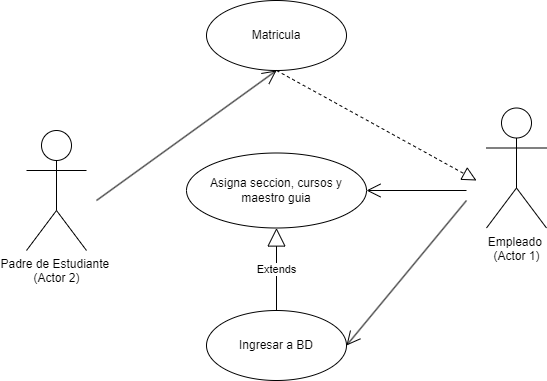

The diagram above was exported from draw.io. Its source (the exported page's mxGraphModel, read from the mxfile embedded in the PNG):
<mxGraphModel dx="1422" dy="762" grid="1" gridSize="10" guides="1" tooltips="1" connect="1" arrows="1" fold="1" page="1" pageScale="1" pageWidth="827" pageHeight="1169" math="0" shadow="0">
  <root>
    <mxCell id="0" />
    <mxCell id="1" parent="0" />
    <mxCell id="uyGxxVSv-SqFAOCF4jyk-2" value="Empleado &lt;br&gt;(Actor 1)" style="shape=umlActor;verticalLabelPosition=bottom;verticalAlign=top;html=1;" vertex="1" parent="1">
      <mxGeometry x="590" y="187.5" width="60" height="120" as="geometry" />
    </mxCell>
    <mxCell id="uyGxxVSv-SqFAOCF4jyk-3" value="Matricula" style="ellipse;whiteSpace=wrap;html=1;" vertex="1" parent="1">
      <mxGeometry x="310" y="80" width="140" height="70" as="geometry" />
    </mxCell>
    <mxCell id="uyGxxVSv-SqFAOCF4jyk-5" value="Padre de Estudiante &lt;br&gt;(Actor 2)" style="shape=umlActor;verticalLabelPosition=bottom;verticalAlign=top;html=1;" vertex="1" parent="1">
      <mxGeometry x="130" y="210" width="60" height="120" as="geometry" />
    </mxCell>
    <mxCell id="uyGxxVSv-SqFAOCF4jyk-6" value="Ingresar a BD" style="ellipse;whiteSpace=wrap;html=1;" vertex="1" parent="1">
      <mxGeometry x="310" y="390" width="140" height="70" as="geometry" />
    </mxCell>
    <mxCell id="uyGxxVSv-SqFAOCF4jyk-7" value="Asigna seccion, cursos y maestro guia" style="ellipse;whiteSpace=wrap;html=1;" vertex="1" parent="1">
      <mxGeometry x="290" y="232.5" width="180" height="75" as="geometry" />
    </mxCell>
    <mxCell id="uyGxxVSv-SqFAOCF4jyk-12" value="Extends" style="endArrow=block;endSize=16;endFill=0;html=1;rounded=0;entryX=0.5;entryY=1;entryDx=0;entryDy=0;exitX=0.5;exitY=0;exitDx=0;exitDy=0;" edge="1" parent="1" source="uyGxxVSv-SqFAOCF4jyk-6" target="uyGxxVSv-SqFAOCF4jyk-7">
      <mxGeometry width="160" relative="1" as="geometry">
        <mxPoint x="380" y="380" as="sourcePoint" />
        <mxPoint x="490" y="180" as="targetPoint" />
      </mxGeometry>
    </mxCell>
    <mxCell id="uyGxxVSv-SqFAOCF4jyk-16" value="" style="endArrow=open;endFill=1;endSize=12;html=1;rounded=0;entryX=0.5;entryY=1;entryDx=0;entryDy=0;" edge="1" parent="1" target="uyGxxVSv-SqFAOCF4jyk-3">
      <mxGeometry width="160" relative="1" as="geometry">
        <mxPoint x="200" y="280" as="sourcePoint" />
        <mxPoint x="490" y="180" as="targetPoint" />
      </mxGeometry>
    </mxCell>
    <mxCell id="uyGxxVSv-SqFAOCF4jyk-17" value="" style="endArrow=open;endFill=1;endSize=12;html=1;rounded=0;entryX=1;entryY=0.5;entryDx=0;entryDy=0;" edge="1" parent="1" target="uyGxxVSv-SqFAOCF4jyk-7">
      <mxGeometry width="160" relative="1" as="geometry">
        <mxPoint x="570" y="270" as="sourcePoint" />
        <mxPoint x="580" y="250" as="targetPoint" />
      </mxGeometry>
    </mxCell>
    <mxCell id="uyGxxVSv-SqFAOCF4jyk-18" value="" style="endArrow=block;dashed=1;endFill=0;endSize=12;html=1;rounded=0;" edge="1" parent="1">
      <mxGeometry width="160" relative="1" as="geometry">
        <mxPoint x="380" y="150" as="sourcePoint" />
        <mxPoint x="580" y="260" as="targetPoint" />
      </mxGeometry>
    </mxCell>
    <mxCell id="uyGxxVSv-SqFAOCF4jyk-19" value="" style="endArrow=open;endFill=1;endSize=12;html=1;rounded=0;entryX=1;entryY=0.5;entryDx=0;entryDy=0;" edge="1" parent="1" target="uyGxxVSv-SqFAOCF4jyk-6">
      <mxGeometry width="160" relative="1" as="geometry">
        <mxPoint x="570" y="280" as="sourcePoint" />
        <mxPoint x="490" y="180" as="targetPoint" />
      </mxGeometry>
    </mxCell>
  </root>
</mxGraphModel>